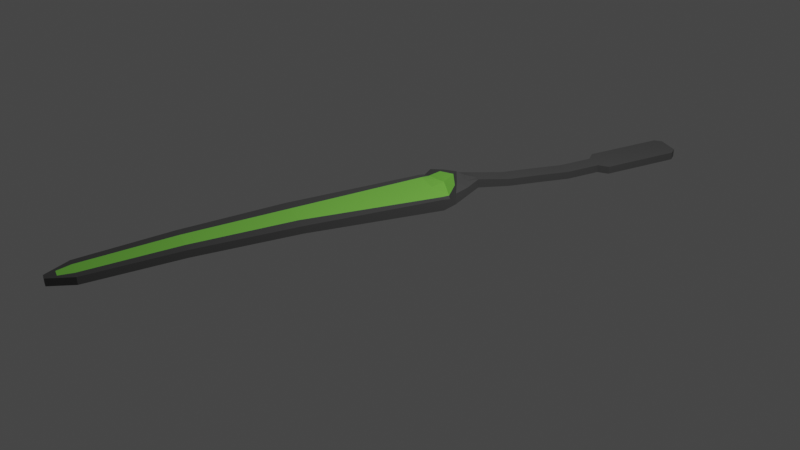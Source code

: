 # Source: brush.blend  (saved by Blender 2.90.8; exported with 4.5.12 LTS)
import bpy
from mathutils import Matrix  # noqa: F401  (used for matrix-valued properties, if any)

bpy.ops.wm.read_factory_settings(use_empty=True)
scene = bpy.context.scene
scene.name = 'Scene'

# ---- collections
col_collection = bpy.data.collections.new('Collection'); scene.collection.children.link(col_collection)

# ---- materials (node trees are filled in below, after node groups)
mat_base = bpy.data.materials.new('base')
mat_base.alpha_threshold = 0.0
mat_base.use_transparent_shadow = False
mat_base.line_color = (0.0, 0.0, 0.0, 1.0)
mat_green = bpy.data.materials.new('green')
mat_green.use_transparent_shadow = False

# ---- material node trees
mat_base.use_nodes = True; mat_base.node_tree.nodes.clear()
_N = mat_base.node_tree.nodes; _L = mat_base.node_tree.links
n0 = _N.new('ShaderNodeOutputMaterial'); n0.name = 'Material Output'; n0.location = (300, 300)
n1 = _N.new('ShaderNodeBsdfPrincipled'); n1.name = 'Principled BSDF'; n1.location = (10, 300)
n1.distribution = 'GGX'
n1.subsurface_method = 'BURLEY'
n1.inputs[0].default_value = (0.08353, 0.08353, 0.08353, 1.0)
n1.inputs[2].default_value = 0.4
n1.inputs[3].default_value = 1.45
n1.inputs[27].default_value = (0.0, 0.0, 0.0, 1.0)
n1.inputs[28].default_value = 1.0
_L.new(n1.outputs[0], n0.inputs[0])
n0.is_active_output = True
mat_green.use_nodes = True; mat_green.node_tree.nodes.clear()
_N = mat_green.node_tree.nodes; _L = mat_green.node_tree.links
n0 = _N.new('ShaderNodeBsdfPrincipled'); n0.name = 'Principled BSDF'; n0.location = (10, 300)
n0.distribution = 'GGX'
n0.subsurface_method = 'BURLEY'
n0.inputs[0].default_value = (0.2702, 0.8, 0.09796, 1.0)
n0.inputs[3].default_value = 1.45
n0.inputs[27].default_value = (0.0, 0.0, 0.0, 1.0)
n0.inputs[28].default_value = 1.0
n1 = _N.new('ShaderNodeOutputMaterial'); n1.name = 'Material Output'; n1.location = (300, 300)
_L.new(n0.outputs[0], n1.inputs[0])
n1.is_active_output = True

# ---- world
world_world = bpy.data.worlds.new('World'); scene.world = world_world
world_world.use_nodes = True; world_world.node_tree.nodes.clear()
_N = world_world.node_tree.nodes; _L = world_world.node_tree.links
n0 = _N.new('ShaderNodeOutputWorld'); n0.name = 'World Output'; n0.location = (300, 300)
n1 = _N.new('ShaderNodeBackground'); n1.name = 'Background'; n1.location = (10, 300)
n1.inputs[0].default_value = (0.05088, 0.05088, 0.05088, 1.0)
_L.new(n1.outputs[0], n0.inputs[0])
n0.is_active_output = True
world_world.color = (0.05088, 0.05088, 0.05088)
world_world.use_sun_shadow = False
world_world.sun_shadow_jitter_overblur = 0.0

# ---- cameras
cam_camera = bpy.data.cameras.new('Camera')
cam_camera.clip_end = 100.0
cam_camera.ortho_scale = 7.314

# ---- lights
light_light = bpy.data.lights.new('Light', 'POINT')
light_light.transmission_factor = 0.0
light_light.energy = 1000.0
light_light.shadow_soft_size = 0.1
light_light.shadow_maximum_resolution = 0.006
light_light.use_absolute_resolution = True

# ---- meshes
me_plane = bpy.data.meshes.new('Plane')
me_plane.from_pydata([(6.011, 3.65, 0.1557), (6.011, 3.65, 0.1557), (0.5389, -2.189, -0.1472), (-0.6891, -2.189, -0.1472), (0.5389, -3.315, -0.1472), (-0.6891, -3.315, -0.1472), (0.3337, -3.407, -0.1472), (-0.4839, -3.407, -0.1472), (0.2344, -2.069, -0.1472), (-0.3847, -2.069, -0.1472), (0.2344, -0.07347, 0.04305), (-0.3847, -0.07346, 0.04305), (0.9884, 0.4226, 0.03184), (-1.139, 0.4226, 0.03184), (0.9884, 0.5983, -0.02249), (-1.139, 0.5983, -0.02249), (0.8336, 2.613, 0.07709), (-0.9839, 2.613, 0.07709), (0.6506, 4.119, 0.06198), (-0.8009, 4.119, 0.06198), (0.4954, 5.491, -0.003084), (-0.6457, 5.491, -0.003084), (0.04332, 5.852, -0.02612), (-0.1936, 5.852, -0.02612), (-0.3847, -0.5724, -0.04247), (-0.3847, -1.071, -0.09297), (-0.3847, -1.57, -0.1472), (0.2344, -1.57, -0.1472), (0.2344, -1.071, -0.09297), (0.2344, -0.5724, -0.04247), (0.5389, -3.315, -0.03346), (0.5389, -2.189, -0.03346), (-0.6891, -2.189, -0.03346), (-0.6891, -3.315, -0.03346), (-0.4839, -3.407, -0.03346), (0.3337, -3.407, -0.03346), (0.2344, -2.069, -0.03346), (-0.3847, -2.069, -0.03346), (0.2344, -0.07347, 0.1746), (-0.3847, -0.07346, 0.1746), (-0.3847, -1.57, -0.03346), (0.2344, -0.5724, 0.06777), (0.9884, 0.4226, 0.1999), (-1.139, 0.4226, 0.1999), (0.9884, 0.5983, 0.1471), (-1.139, 0.5983, 0.1471), (0.8336, 2.613, 0.1908), (-0.9839, 2.613, 0.1908), (0.6506, 4.119, 0.1757), (-0.8009, 4.119, 0.1757), (0.4954, 5.491, 0.1106), (-0.6457, 5.491, 0.1106), (0.04332, 5.852, 0.08757), (-0.1936, 5.852, 0.08757), (-0.3847, -0.5724, 0.06777), (-0.3847, -1.071, 0.02073), (0.2344, -1.57, -0.03346), (0.2344, -1.071, 0.02073), (0.2319, -2.189, -0.1472), (-0.07514, -2.189, -0.1472), (-0.3821, -2.189, -0.1472), (-0.3821, -3.315, -0.1472), (-0.07514, -3.315, -0.1472), (0.2319, -3.315, -0.1472), (-0.2795, -3.407, -0.1472), (-0.07514, -3.407, -0.1472), (0.1293, -3.407, -0.1472), (0.07963, -2.069, -0.1472), (-0.07514, -2.069, -0.1472), (-0.2299, -2.069, -0.1472), (0.07963, -0.07347, 0.04305), (-0.07514, -0.07347, 0.04305), (-0.2299, -0.07347, 0.04305), (0.4566, 0.3125, 0.06208), (-0.07514, 0.2152, 0.07771), (-0.6069, 0.3125, 0.06208), (0.4566, 0.5983, -0.02249), (-0.07514, 0.5983, -0.02249), (-0.6069, 0.5983, -0.02249), (0.3792, 2.613, 0.07709), (-0.07514, 2.613, 0.07709), (-0.5295, 2.613, 0.07709), (0.2877, 4.119, 0.06198), (-0.07513, 4.119, 0.06198), (-0.438, 4.119, 0.06198), (0.2101, 5.491, -0.003084), (-0.07513, 5.491, -0.003084), (-0.3604, 5.491, -0.003084), (-0.01591, 5.852, -0.02612), (-0.07513, 5.852, -0.02612), (-0.1344, 5.852, -0.02612), (0.07963, -1.57, -0.1472), (-0.07514, -1.57, -0.1472), (-0.2299, -1.57, -0.1472), (0.07963, -1.071, -0.09297), (-0.07514, -1.071, -0.09297), (-0.2299, -1.071, -0.09297), (0.07963, -0.5724, -0.04247), (-0.07514, -0.5724, -0.04247), (-0.2299, -0.5724, -0.04247), (0.2319, -2.189, -0.03346), (-0.07514, -2.189, -0.03346), (-0.3821, -2.189, -0.03346), (-0.3821, -3.315, -0.03346), (-0.07514, -3.315, -0.03346), (0.2319, -3.315, -0.03346), (-0.2795, -3.407, -0.03346), (-0.07514, -3.407, -0.03346), (0.1293, -3.407, -0.03346), (0.07963, -2.069, -0.03346), (-0.07514, -2.069, -0.03346), (-0.2299, -2.069, -0.03346), (0.07963, -0.07347, 0.1746), (-0.07514, -0.07347, 0.1746), (-0.2299, -0.07347, 0.1746), (0.4566, 0.3117, 0.2626), (-0.07514, 0.216, 0.3078), (-0.6069, 0.3117, 0.2626), (0.7757, 0.5983, 0.1471), (-0.07514, 0.5983, 0.1471), (-0.926, 0.5983, 0.1471), (0.3792, 2.613, 0.1908), (-0.07514, 2.613, 0.1908), (-0.5295, 2.613, 0.1908), (0.2877, 4.119, 0.1757), (-0.07513, 4.119, 0.1757), (-0.438, 4.119, 0.1757), (0.2101, 5.491, 0.1106), (-0.07513, 5.491, 0.1106), (-0.3604, 5.491, 0.1106), (-0.01591, 5.852, 0.08757), (-0.07513, 5.852, 0.08757), (-0.1344, 5.852, 0.08757), (0.07963, -1.57, -0.03346), (-0.07514, -1.57, -0.03346), (-0.2299, -1.57, -0.03346), (0.07963, -1.071, 0.02073), (-0.07514, -1.071, 0.02073), (-0.2299, -1.071, 0.02073), (0.07963, -0.5724, 0.06777), (-0.07514, -0.5724, 0.06777), (-0.2299, -0.5724, 0.06777), (0.5389, -3.18, -0.1472), (0.5389, -2.292, -0.1472), (-0.6891, -2.292, -0.1472), (-0.6891, -3.18, -0.1472), (0.5389, -3.18, -0.03346), (0.5389, -2.292, -0.03346), (-0.6891, -2.292, -0.03346), (-0.6891, -3.18, -0.03346), (0.2319, -2.292, -0.03346), (0.2319, -3.18, -0.03346), (-0.07514, -2.292, -0.03346), (-0.07514, -3.18, -0.03346), (-0.3821, -2.292, -0.03346), (-0.3821, -3.18, -0.03346), (0.2319, -3.18, -0.1472), (0.2319, -2.292, -0.1472), (-0.07514, -3.18, -0.1472), (-0.07514, -2.292, -0.1472), (-0.3821, -3.18, -0.1472), (-0.3821, -2.292, -0.1472), (-1.139, 0.5104, 0.004675), (0.9884, 0.5104, 0.004675), (-1.139, 0.5104, 0.1323), (0.9884, 0.5104, 0.1323), (-0.926, 0.4883, 0.1449), (-0.07514, 0.4071, 0.1863), (0.7757, 0.4883, 0.1449), (-0.6069, 0.4554, 0.01979), (-0.07514, 0.4067, 0.02761), (0.4566, 0.4554, 0.01979), (-0.7617, 0.1746, 0.03744), (0.6114, 0.1746, 0.03744), (-0.7617, 0.1746, 0.1648), (0.6114, 0.1746, 0.1648), (-0.4184, 0.1191, 0.1961), (-0.07514, 0.07127, 0.2187), (0.2681, 0.1191, 0.1961), (-0.4184, 0.1195, 0.05256), (-0.07514, 0.07085, 0.06038), (0.2681, 0.1195, 0.05256), (-1.139, 0.445, 0.02492), (-1.139, 0.445, 0.1827), (-0.6069, 0.3489, 0.05131), (-0.07514, 0.2639, 0.06495), (0.4566, 0.3489, 0.05131), (0.9884, 0.445, 0.02492), (0.9884, 0.445, 0.1827), (-0.6882, 0.3567, 0.2326), (-0.07514, 0.2647, 0.2769), (0.5379, 0.3567, 0.2326), (-0.3856, 5.699, -0.01634), (0.2353, 5.699, -0.01634), (-0.3856, 5.699, 0.09736), (0.2353, 5.699, 0.09736), (-0.2304, 5.699, 0.09736), (-0.07513, 5.699, 0.09736), (0.0801, 5.699, 0.09736), (-0.2304, 5.699, -0.01634), (-0.07513, 5.699, -0.01634), (0.0801, 5.699, -0.01634)], [(1, 0)], [(160, 61, 5, 145), (58, 67, 8, 2), (97, 70, 10, 29), (181, 73, 12, 173), (171, 76, 14, 163), (76, 79, 16, 14), (79, 82, 18, 16), (82, 85, 20, 18), (201, 88, 22, 193), (67, 91, 27, 8), (91, 94, 28, 27), (94, 97, 29, 28), (155, 149, 33, 103), (103, 33, 34, 106), (100, 31, 36, 109), (139, 41, 38, 112), (178, 175, 42, 115), (168, 165, 44, 118), (118, 44, 46, 121), (121, 46, 48, 124), (124, 48, 50, 127), (198, 195, 52, 130), (109, 36, 56, 133), (133, 56, 57, 136), (136, 57, 41, 139), (24, 54, 39, 11), (14, 44, 165, 163), (25, 55, 54, 24), (7, 34, 33, 5), (26, 40, 55, 25), (15, 45, 47, 17), (27, 56, 36, 8), (16, 46, 44, 14), (3, 32, 37, 9), (28, 57, 56, 27), (8, 36, 31, 2), (29, 41, 57, 28), (17, 47, 49, 19), (18, 48, 46, 16), (9, 37, 40, 26), (10, 38, 41, 29), (19, 49, 51, 21), (20, 50, 48, 18), (11, 39, 174, 172), (23, 53, 132, 90), (12, 42, 175, 173), (5, 33, 149, 145), (21, 51, 194, 192), (22, 52, 195, 193), (13, 43, 183, 182), (6, 35, 108, 66), (64, 106, 34, 7), (65, 107, 106, 64), (66, 108, 107, 65), (88, 130, 52, 22), (89, 131, 130, 88), (55, 138, 141, 54), (138, 137, 140, 141), (137, 136, 139, 140), (40, 135, 138, 55), (135, 134, 137, 138), (134, 133, 136, 137), (37, 111, 135, 40), (111, 110, 134, 135), (110, 109, 133, 134), (194, 196, 132, 53), (196, 197, 131, 132), (197, 198, 130, 131), (49, 126, 129, 51), (126, 125, 128, 129), (125, 124, 127, 128), (47, 123, 126, 49), (123, 122, 125, 126), (122, 121, 124, 125), (45, 120, 123, 47), (120, 119, 122, 123), (119, 118, 121, 122), (164, 166, 120, 45), (166, 167, 119, 120), (167, 168, 118, 119), (174, 176, 117, 43), (176, 177, 116, 117), (177, 178, 115, 116), (54, 141, 114, 39), (141, 140, 113, 114), (140, 139, 112, 113), (32, 102, 111, 37), (102, 101, 110, 111), (101, 100, 109, 110), (30, 105, 108, 35), (105, 104, 107, 108), (104, 103, 106, 107), (146, 151, 105, 30), (151, 153, 104, 105), (153, 155, 103, 104), (25, 24, 99, 96), (96, 99, 98, 95), (95, 98, 97, 94), (26, 25, 96, 93), (93, 96, 95, 92), (92, 95, 94, 91), (9, 26, 93, 69), (69, 93, 92, 68), (68, 92, 91, 67), (192, 23, 90, 199), (199, 90, 89, 200), (200, 89, 88, 201), (19, 21, 87, 84), (84, 87, 86, 83), (83, 86, 85, 82), (17, 19, 84, 81), (81, 84, 83, 80), (80, 83, 82, 79), (15, 17, 81, 78), (78, 81, 80, 77), (77, 80, 79, 76), (162, 15, 78, 169), (169, 78, 77, 170), (170, 77, 76, 171), (172, 13, 75, 179), (179, 75, 74, 180), (180, 74, 73, 181), (24, 11, 72, 99), (99, 72, 71, 98), (98, 71, 70, 97), (3, 9, 69, 60), (60, 69, 68, 59), (59, 68, 67, 58), (142, 4, 63, 156), (156, 63, 62, 158), (158, 62, 61, 160), (35, 6, 4, 30), (61, 64, 7, 5), (62, 65, 64, 61), (63, 66, 65, 62), (4, 6, 66, 63), (142, 146, 30, 4), (2, 31, 147, 143), (59, 159, 161, 60), (159, 158, 160, 161), (58, 157, 159, 59), (157, 156, 158, 159), (2, 143, 157, 58), (143, 142, 156, 157), (101, 102, 154, 152), (152, 154, 155, 153), (100, 101, 152, 150), (150, 152, 153, 151), (31, 100, 150, 147), (147, 150, 151, 146), (143, 147, 146, 142), (144, 148, 32, 3), (102, 32, 148, 154), (154, 148, 149, 155), (60, 161, 144, 3), (161, 160, 145, 144), (185, 170, 171, 186), (184, 169, 170, 185), (182, 162, 169, 184), (190, 191, 168, 167), (189, 190, 167, 166), (183, 189, 166, 164), (145, 149, 148, 144), (162, 164, 45, 15), (191, 188, 165, 168), (186, 171, 163, 187), (71, 180, 181, 70), (72, 179, 180, 71), (11, 172, 179, 72), (113, 112, 178, 177), (114, 113, 177, 176), (39, 114, 176, 174), (163, 165, 188, 187), (173, 175, 38, 10), (112, 38, 175, 178), (70, 181, 173, 10), (73, 186, 187, 12), (115, 42, 188, 191), (172, 174, 43, 13), (43, 117, 189, 183), (117, 116, 190, 189), (116, 115, 191, 190), (13, 182, 184, 75), (75, 184, 185, 74), (74, 185, 186, 73), (187, 188, 42, 12), (86, 200, 201, 85), (87, 199, 200, 86), (21, 192, 199, 87), (128, 127, 198, 197), (129, 128, 197, 196), (51, 129, 196, 194), (182, 183, 164, 162), (193, 195, 50, 20), (127, 50, 195, 198), (85, 201, 193, 20), (90, 132, 131, 89), (192, 194, 53, 23)])
me_plane.polygons.foreach_set('material_index', [0, 0, 0, 0, 0, 0, 0, 0, 0, 0, 0, 0, 0, 0, 0, 0, 0, 0, 0, 0, 0, 0, 0, 0, 0, 0, 0, 0, 0, 0, 0, 0, 0, 0, 0, 0, 0, 0, 0, 0, 0, 0, 0, 0, 0, 0, 0, 0, 0, 0, 0, 0, 0, 0, 0, 0, 0, 0, 0, 0, 0, 0, 0, 0, 0, 0, 0, 0, 0, 1, 1, 0, 1, 1, 0, 1, 1, 0, 1, 1, 0, 0, 0, 0, 0, 0, 0, 0, 0, 0, 0, 0, 0, 0, 0, 0, 0, 0, 0, 0, 0, 0, 0, 0, 0, 0, 0, 0, 1, 1, 0, 1, 1, 0, 1, 1, 0, 1, 1, 0, 1, 1, 0, 1, 1, 0, 0, 0, 0, 0, 0, 0, 0, 0, 0, 0, 0, 0, 0, 0, 0, 0, 0, 0, 0, 0, 0, 0, 0, 0, 0, 0, 0, 0, 0, 0, 1, 1, 0, 1, 1, 0, 0, 0, 0, 0, 1, 1, 0, 0, 0, 0, 0, 0, 0, 0, 0, 0, 0, 0, 0, 0, 0, 1, 1, 0, 1, 1, 0, 1, 1, 0, 0, 0, 0, 0, 0, 0])
_uv = me_plane.uv_layers.new(name='UVMap')
_uv.uv.foreach_set('vector', [0.75, 0.8795, 0.75, 1.0, 1.0, 1.0, 1.0, 0.8795, 0.25, 0.0, 0.25, 0.0, 0.0, 0.0, 0.0, 0.0, 0.25, 0.0, 0.25, 0.0, 0.0, 0.0, 0.0, 0.0, 0.25, 0.0, 0.25, 0.0, 0.0, 0.0, 0.0, 0.0, 0.25, 0.0, 0.25, 0.0, 0.0, 0.0, 0.0, 0.0, 0.25, 0.0, 0.25, 0.0, 0.0, 0.0, 0.0, 0.0, 0.25, 0.0, 0.25, 0.0, 0.0, 0.0, 0.0, 0.0, 0.25, 0.0, 0.25, 0.0, 0.0, 0.0, 0.0, 0.0, 0.25, 0.0, 0.25, 0.0, 0.0, 0.0, 0.0, 0.0, 0.25, 0.0, 0.25, 0.0, 0.0, 0.0, 0.0, 0.0, 0.25, 0.0, 0.25, 0.0, 0.0, 0.0, 0.0, 0.0, 0.25, 0.0, 0.25, 0.0, 0.0, 0.0, 0.0, 0.0, 0.75, 0.8795, 1.0, 0.8795, 1.0, 1.0, 0.75, 1.0, 0.75, 1.0, 1.0, 1.0, 1.0, 1.0, 0.75, 1.0, 0.25, 0.0, 0.0, 0.0, 0.0, 0.0, 0.25, 0.0, 0.25, 0.0, 0.0, 0.0, 0.0, 0.0, 0.25, 0.0, 0.25, 0.0, 0.0, 0.0, 0.0, 0.0, 0.25, 0.0, 0.1, 0.0, 0.0, 0.0, 0.0, 0.0, 0.1, 0.0, 0.1, 0.0, 0.0, 0.0, 0.0, 0.0, 0.25, 0.0, 0.25, 0.0, 0.0, 0.0, 0.0, 0.0, 0.25, 0.0, 0.25, 0.0, 0.0, 0.0, 0.0, 0.0, 0.25, 0.0, 0.25, 0.0, 4.014e-07, 0.0, 0.0, 0.0, 0.25, 0.0, 0.25, 0.0, 0.0, 0.0, 0.0, 0.0, 0.25, 0.0, 0.25, 0.0, 0.0, 0.0, 0.0, 0.0, 0.25, 0.0, 0.25, 0.0, 0.0, 0.0, 0.0, 0.0, 0.25, 0.0, 1.0, 0.0, 1.0, 0.0, 1.0, 0.0, 1.0, 0.0, 0.0, 0.0, 0.0, 0.0, 0.0, 0.0, 0.0, 0.0, 1.0, 0.0, 1.0, 0.0, 1.0, 0.0, 1.0, 0.0, 1.0, 1.0, 1.0, 1.0, 1.0, 1.0, 1.0, 1.0, 1.0, 0.0, 1.0, 0.0, 1.0, 0.0, 1.0, 0.0, 1.0, 0.0, 1.0, 0.0, 1.0, 0.0, 1.0, 0.0, 0.0, 0.0, 0.0, 0.0, 0.0, 0.0, 0.0, 0.0, 0.0, 0.0, 0.0, 0.0, 0.0, 0.0, 0.0, 0.0, 1.0, 0.0, 1.0, 0.0, 1.0, 0.0, 1.0, 0.0, 0.0, 0.0, 0.0, 0.0, 0.0, 0.0, 0.0, 0.0, 0.0, 0.0, 0.0, 0.0, 0.0, 0.0, 0.0, 0.0, 0.0, 0.0, 0.0, 0.0, 0.0, 0.0, 0.0, 0.0, 1.0, 0.0, 1.0, 0.0, 1.0, 0.0, 1.0, 0.0, 0.0, 0.0, 0.0, 0.0, 0.0, 0.0, 0.0, 0.0, 1.0, 0.0, 1.0, 0.0, 1.0, 0.0, 1.0, 0.0, 0.0, 0.0, 0.0, 0.0, 0.0, 0.0, 0.0, 0.0, 1.0, 0.0, 1.0, 0.0, 1.0, 0.0, 1.0, 0.0, 0.0, 0.0, 0.0, 0.0, 0.0, 0.0, 0.0, 0.0, 1.0, 0.0, 1.0, 0.0, 1.0, 0.0, 1.0, 0.0, 1.0, 0.0, 1.0, 0.0, 0.75, 0.0, 0.75, 0.0, 0.0, 0.0, 0.0, 0.0, 0.0, 0.0, 0.0, 0.0, 1.0, 1.0, 1.0, 1.0, 1.0, 0.8795, 1.0, 0.8795, 1.0, 0.0, 1.0, 0.0, 1.0, 0.0, 1.0, 0.0, 0.0, 0.0, 0.0, 0.0, 4.014e-07, 0.0, 0.0, 0.0, 1.0, 0.0, 1.0, 0.0, 1.0, 0.0, 1.0, 0.0, 0.0, 1.0, 0.0, 1.0, 0.25, 1.0, 0.25, 1.0, 0.75, 1.0, 0.75, 1.0, 1.0, 1.0, 1.0, 1.0, 0.5, 1.0, 0.5, 1.0, 0.75, 1.0, 0.75, 1.0, 0.25, 1.0, 0.25, 1.0, 0.5, 1.0, 0.5, 1.0, 0.25, 0.0, 0.25, 0.0, 0.0, 0.0, 0.0, 0.0, 0.5, 0.0, 0.5, 0.0, 0.25, 0.0, 0.25, 0.0, 1.0, 0.0, 0.75, 0.0, 0.75, 0.0, 1.0, 0.0, 0.75, 0.0, 0.5, 0.0, 0.5, 0.0, 0.75, 0.0, 0.5, 0.0, 0.25, 0.0, 0.25, 0.0, 0.5, 0.0, 1.0, 0.0, 0.75, 0.0, 0.75, 0.0, 1.0, 0.0, 0.75, 0.0, 0.5, 0.0, 0.5, 0.0, 0.75, 0.0, 0.5, 0.0, 0.25, 0.0, 0.25, 0.0, 0.5, 0.0, 1.0, 0.0, 0.75, 0.0, 0.75, 0.0, 1.0, 0.0, 0.75, 0.0, 0.5, 0.0, 0.5, 0.0, 0.75, 0.0, 0.5, 0.0, 0.25, 0.0, 0.25, 0.0, 0.5, 0.0, 1.0, 0.0, 0.75, 0.0, 0.75, 0.0, 1.0, 0.0, 0.75, 0.0, 0.5, 0.0, 0.5, 0.0, 0.75, 0.0, 0.5, 0.0, 0.25, 0.0, 0.25, 0.0, 0.5, 0.0, 1.0, 0.0, 0.75, 0.0, 0.75, 0.0, 1.0, 0.0, 0.75, 0.0, 0.5, 0.0, 0.5, 0.0, 0.75, 0.0, 0.5, 0.0, 0.25, 0.0, 0.25, 0.0, 0.5, 0.0, 1.0, 0.0, 0.75, 0.0, 0.75, 0.0, 1.0, 0.0, 0.75, 0.0, 0.5, 0.0, 0.5, 0.0, 0.75, 0.0, 0.5, 0.0, 0.25, 0.0, 0.25, 0.0, 0.5, 0.0, 1.0, 0.0, 0.9, 0.0, 0.75, 0.0, 1.0, 0.0, 0.9, 0.0, 0.5, 0.0, 0.5, 0.0, 0.75, 0.0, 0.5, 0.0, 0.1, 0.0, 0.25, 0.0, 0.5, 0.0, 1.0, 0.0, 0.9, 0.0, 0.9, 0.0, 1.0, 0.0, 0.9, 0.0, 0.5, 0.0, 0.5, 0.0, 0.9, 0.0, 0.5, 0.0, 0.1, 0.0, 0.1, 0.0, 0.5, 0.0, 1.0, 0.0, 0.75, 0.0, 0.75, 0.0, 1.0, 0.0, 0.75, 0.0, 0.5, 0.0, 0.5, 0.0, 0.75, 0.0, 0.5, 0.0, 0.25, 0.0, 0.25, 0.0, 0.5, 0.0, 1.0, 0.0, 0.75, 0.0, 0.75, 0.0, 1.0, 0.0, 0.75, 0.0, 0.5, 0.0, 0.5, 0.0, 0.75, 0.0, 0.5, 0.0, 0.25, 0.0, 0.25, 0.0, 0.5, 0.0, 1.0, 0.0, 0.75, 0.0, 0.75, 0.0, 1.0, 0.0, 0.75, 0.0, 0.5, 0.0, 0.5, 0.0, 0.75, 0.0, 0.5, 0.0, 0.25, 0.0, 0.25, 0.0, 0.5, 0.0, 0.0, 1.0, 0.25, 1.0, 0.25, 1.0, 0.0, 1.0, 0.25, 1.0, 0.5, 1.0, 0.5, 1.0, 0.25, 1.0, 0.5, 1.0, 0.75, 1.0, 0.75, 1.0, 0.5, 1.0, 0.0, 0.8795, 0.25, 0.8795, 0.25, 1.0, 0.0, 1.0, 0.25, 0.8795, 0.5, 0.8795, 0.5, 1.0, 0.25, 1.0, 0.5, 0.8795, 0.75, 0.8795, 0.75, 1.0, 0.5, 1.0, 1.0, 0.0, 1.0, 0.0, 0.75, 0.0, 0.75, 0.0, 0.75, 0.0, 0.75, 0.0, 0.5, 0.0, 0.5, 0.0, 0.5, 0.0, 0.5, 0.0, 0.25, 0.0, 0.25, 0.0, 1.0, 0.0, 1.0, 0.0, 0.75, 0.0, 0.75, 0.0, 0.75, 0.0, 0.75, 0.0, 0.5, 0.0, 0.5, 0.0, 0.5, 0.0, 0.5, 0.0, 0.25, 0.0, 0.25, 0.0, 1.0, 0.0, 1.0, 0.0, 0.75, 0.0, 0.75, 0.0, 0.75, 0.0, 0.75, 0.0, 0.5, 0.0, 0.5, 0.0, 0.5, 0.0, 0.5, 0.0, 0.25, 0.0, 0.25, 0.0, 1.0, 0.0, 1.0, 0.0, 0.75, 0.0, 0.75, 0.0, 0.75, 0.0, 0.75, 0.0, 0.5, 0.0, 0.5, 0.0, 0.5, 0.0, 0.5, 0.0, 0.25, 0.0, 0.25, 0.0, 1.0, 0.0, 1.0, 0.0, 0.75, 0.0, 0.75, 0.0, 0.75, 0.0, 0.75, 0.0, 0.5, 0.0, 0.5, 0.0, 0.5, 0.0, 0.5, 0.0, 0.25, 0.0, 0.25, 0.0, 1.0, 0.0, 1.0, 0.0, 0.75, 0.0, 0.75, 0.0, 0.75, 0.0, 0.75, 0.0, 0.5, 0.0, 0.5, 0.0, 0.5, 0.0, 0.5, 0.0, 0.25, 0.0, 0.25, 0.0, 1.0, 0.0, 1.0, 0.0, 0.75, 0.0, 0.75, 0.0, 0.75, 0.0, 0.75, 0.0, 0.5, 0.0, 0.5, 0.0, 0.5, 0.0, 0.5, 0.0, 0.25, 0.0, 0.25, 0.0, 1.0, 0.0, 1.0, 0.0, 0.75, 0.0, 0.75, 0.0, 0.75, 0.0, 0.75, 0.0, 0.5, 0.0, 0.5, 0.0, 0.5, 0.0, 0.5, 0.0, 0.25, 0.0, 0.25, 0.0, 1.0, 0.0, 1.0, 0.0, 0.75, 0.0, 0.75, 0.0, 0.75, 0.0, 0.75, 0.0, 0.5, 0.0, 0.5, 0.0, 0.5, 0.0, 0.5, 0.0, 0.25, 0.0, 0.25, 0.0, 1.0, 0.0, 1.0, 0.0, 0.75, 0.0, 0.75, 0.0, 0.75, 0.0, 0.75, 0.0, 0.5, 0.0, 0.5, 0.0, 0.5, 0.0, 0.5, 0.0, 0.25, 0.0, 0.25, 0.0, 1.0, 0.0, 1.0, 0.0, 0.75, 0.0, 0.75, 0.0, 0.75, 0.0, 0.75, 0.0, 0.5, 0.0, 0.5, 0.0, 0.5, 0.0, 0.5, 0.0, 0.25, 0.0, 0.25, 0.0, 0.0, 0.8795, 0.0, 1.0, 0.25, 1.0, 0.25, 0.8795, 0.25, 0.8795, 0.25, 1.0, 0.5, 1.0, 0.5, 0.8795, 0.5, 0.8795, 0.5, 1.0, 0.75, 1.0, 0.75, 0.8795, 0.0, 1.0, 0.0, 1.0, 0.0, 0.0, 0.0, 1.0, 0.75, 1.0, 0.75, 1.0, 1.0, 1.0, 1.0, 1.0, 0.5, 1.0, 0.5, 1.0, 0.75, 1.0, 0.75, 1.0, 0.25, 1.0, 0.25, 1.0, 0.5, 1.0, 0.5, 1.0, 0.0, 0.0, 0.0, 1.0, 0.25, 1.0, 0.25, 1.0, 0.0, 0.0, 0.0, 0.8795, 0.0, 1.0, 0.0, 0.0, 0.0, 0.0, 0.0, 0.0, 0.0, 0.09147, 0.0, 0.0, 0.5, 0.0, 0.5, 0.09147, 0.75, 0.09147, 0.75, 0.0, 0.5, 0.09147, 0.5, 0.8795, 0.75, 0.8795, 0.75, 0.09147, 0.25, 0.0, 0.25, 0.09147, 0.5, 0.09147, 0.5, 0.0, 0.25, 0.09147, 0.25, 0.8795, 0.5, 0.8795, 0.5, 0.09147, 0.0, 0.0, 0.0, 0.09147, 0.25, 0.09147, 0.25, 0.0, 0.0, 0.09147, 0.0, 0.8795, 0.25, 0.8795, 0.25, 0.09147, 0.5, 0.0, 0.75, 0.0, 0.75, 0.09147, 0.5, 0.09147, 0.5, 0.09147, 0.75, 0.09147, 0.75, 0.8795, 0.5, 0.8795, 0.25, 0.0, 0.5, 0.0, 0.5, 0.09147, 0.25, 0.09147, 0.25, 0.09147, 0.5, 0.09147, 0.5, 0.8795, 0.25, 0.8795, 0.0, 0.0, 0.25, 0.0, 0.25, 0.09147, 0.0, 0.09147, 0.0, 0.09147, 0.25, 0.09147, 0.25, 0.8795, 0.0, 0.8795, 0.0, 0.0, 0.0, 0.09147, 0.0, 0.8795, 0.0, 0.0, 1.0, 0.09147, 1.0, 0.09147, 1.0, 0.0, 1.0, 0.0, 0.75, 0.0, 1.0, 0.0, 1.0, 0.09147, 0.75, 0.09147, 0.75, 0.09147, 1.0, 0.09147, 1.0, 0.8795, 0.75, 0.8795, 0.75, 0.0, 0.75, 0.09147, 1.0, 0.09147, 1.0, 0.0, 0.75, 0.09147, 0.75, 0.8795, 1.0, 0.8795, 1.0, 0.09147, 0.5, 0.0, 0.5, 0.0, 0.25, 0.0, 0.25, 0.0, 0.75, 0.0, 0.75, 0.0, 0.5, 0.0, 0.5, 0.0, 1.0, 0.0, 1.0, 0.0, 0.75, 0.0, 0.75, 0.0, 0.5, 0.0, 0.2118, 0.0, 0.1, 0.0, 0.5, 0.0, 0.7882, 0.0, 0.5, 0.0, 0.5, 0.0, 0.9, 0.0, 1.0, 0.0, 0.7882, 0.0, 0.9, 0.0, 1.0, 0.0, 1.0, 0.8795, 1.0, 0.8795, 1.0, 0.09147, 1.0, 0.09147, 1.0, 0.0, 1.0, 0.0, 1.0, 0.0, 1.0, 0.0, 0.2118, 0.0, 0.0, 0.0, 0.0, 0.0, 0.1, 0.0, 0.25, 0.0, 0.25, 0.0, 0.0, 0.0, 0.0, 0.0, 0.5, 0.0, 0.5, 0.0, 0.25, 0.0, 0.25, 0.0, 0.75, 0.0, 0.75, 0.0, 0.5, 0.0, 0.5, 0.0, 1.0, 0.0, 1.0, 0.0, 0.75, 0.0, 0.75, 0.0, 0.5, 0.0, 0.25, 0.0, 0.25, 0.0, 0.5, 0.0, 0.75, 0.0, 0.5, 0.0, 0.5, 0.0, 0.75, 0.0, 1.0, 0.0, 0.75, 0.0, 0.75, 0.0, 1.0, 0.0, 0.0, 0.0, 0.0, 0.0, 0.0, 0.0, 0.0, 0.0, 0.0, 0.0, 0.0, 0.0, 0.0, 0.0, 0.0, 0.0, 0.25, 0.0, 0.0, 0.0, 0.0, 0.0, 0.25, 0.0, 0.25, 0.0, 0.25, 0.0, 0.0, 0.0, 0.0, 0.0, 0.25, 0.0, 0.25, 0.0, 0.0, 0.0, 0.0, 0.0, 0.25, 0.0, 0.0, 0.0, 0.0, 0.0, 0.2118, 0.0, 1.0, 0.0, 1.0, 0.0, 1.0, 0.0, 1.0, 0.0, 1.0, 0.0, 0.75, 0.0, 0.7882, 0.0, 1.0, 0.0, 0.75, 0.0, 0.5, 0.0, 0.5, 0.0, 0.7882, 0.0, 0.5, 0.0, 0.25, 0.0, 0.2118, 0.0, 0.5, 0.0, 1.0, 0.0, 1.0, 0.0, 0.75, 0.0, 0.75, 0.0, 0.75, 0.0, 0.75, 0.0, 0.5, 0.0, 0.5, 0.0, 0.5, 0.0, 0.5, 0.0, 0.25, 0.0, 0.25, 0.0, 0.0, 0.0, 0.0, 0.0, 0.0, 0.0, 0.0, 0.0, 0.5, 0.0, 0.5, 0.0, 0.25, 0.0, 0.25, 0.0, 0.75, 0.0, 0.75, 0.0, 0.5, 0.0, 0.5, 0.0, 1.0, 0.0, 1.0, 0.0, 0.75, 0.0, 0.75, 0.0, 0.5, 0.0, 0.25, 0.0, 0.25, 0.0, 0.5, 0.0, 0.75, 0.0, 0.5, 0.0, 0.5, 0.0, 0.75, 0.0, 1.0, 0.0, 0.75, 0.0, 0.75, 0.0, 1.0, 0.0, 1.0, 0.0, 1.0, 0.0, 1.0, 0.0, 1.0, 0.0, 0.0, 0.0, 4.014e-07, 0.0, 0.0, 0.0, 0.0, 0.0, 0.25, 0.0, 0.0, 0.0, 4.014e-07, 0.0, 0.25, 0.0, 0.25, 0.0, 0.25, 0.0, 0.0, 0.0, 0.0, 0.0, 0.75, 0.0, 0.75, 0.0, 0.5, 0.0, 0.5, 0.0, 1.0, 0.0, 1.0, 0.0, 1.0, 0.0, 1.0, 0.0])
me_plane.materials.append(mat_base)
me_plane.materials.append(mat_green)
me_plane.use_remesh_fix_poles = True
me_plane.use_remesh_preserve_attributes = False
me_plane.use_mirror_vertex_groups = False
me_plane.update()
me_plane_001 = bpy.data.meshes.new('Plane.001')
me_plane_001.from_pydata([(-1.181, -0.765, 0.0), (1.181, -0.765, 0.0), (-1.181, 0.8066, 0.0), (1.181, 0.8066, 0.0), (-1.181, 0.5, -0.01019), (-1.181, 0.0, 0.004846), (-1.181, -0.5, -0.0115), (1.181, -0.5, -0.0115), (1.181, 0.0, 0.004846), (1.181, 0.5, -0.01019), (-0.5903, -1.0, 0.0), (0.0, -1.0, 0.0), (0.5903, -1.0, 0.0), (0.5903, 1.0, 0.0), (0.0, 1.0, 0.0), (-0.5903, 1.0, 0.0), (0.5903, -0.5, -0.02313), (0.0, -0.5, -0.0115), (-0.5903, -0.5, -0.0274), (0.5903, 0.0, 0.004846), (0.0, 0.0, 0.01105), (-0.5903, 0.0, 0.004846), (0.5903, 0.5, -0.02218), (0.0, 0.5, -0.01019), (-0.5903, 0.5, -0.01873)], [], [(22, 9, 3, 13), (12, 1, 7, 16), (16, 7, 8, 19), (19, 8, 9, 22), (5, 21, 24, 4), (21, 20, 23, 24), (20, 19, 22, 23), (6, 18, 21, 5), (18, 17, 20, 21), (17, 16, 19, 20), (0, 10, 18, 6), (10, 11, 17, 18), (11, 12, 16, 17), (4, 24, 15, 2), (24, 23, 14, 15), (23, 22, 13, 14)])
_uv = me_plane_001.uv_layers.new(name='UVMap')
_uv.uv.foreach_set('vector', [0.75, 0.75, 1.0, 0.75, 1.0, 1.0, 0.75, 1.0, 0.75, 0.0, 1.0, 0.0, 1.0, 0.25, 0.75, 0.25, 0.75, 0.25, 1.0, 0.25, 1.0, 0.5, 0.75, 0.5, 0.75, 0.5, 1.0, 0.5, 1.0, 0.75, 0.75, 0.75, 0.0, 0.5, 0.25, 0.5, 0.25, 0.75, 0.0, 0.75, 0.25, 0.5, 0.5, 0.5, 0.5, 0.75, 0.25, 0.75, 0.5, 0.5, 0.75, 0.5, 0.75, 0.75, 0.5, 0.75, 0.0, 0.25, 0.25, 0.25, 0.25, 0.5, 0.0, 0.5, 0.25, 0.25, 0.5, 0.25, 0.5, 0.5, 0.25, 0.5, 0.5, 0.25, 0.75, 0.25, 0.75, 0.5, 0.5, 0.5, 0.0, 0.0, 0.25, 0.0, 0.25, 0.25, 0.0, 0.25, 0.25, 0.0, 0.5, 0.0, 0.5, 0.25, 0.25, 0.25, 0.5, 0.0, 0.75, 0.0, 0.75, 0.25, 0.5, 0.25, 0.0, 0.75, 0.25, 0.75, 0.25, 1.0, 0.0, 1.0, 0.25, 0.75, 0.5, 0.75, 0.5, 1.0, 0.25, 1.0, 0.5, 0.75, 0.75, 0.75, 0.75, 1.0, 0.5, 1.0])
me_plane_001.use_remesh_fix_poles = True
me_plane_001.use_remesh_preserve_attributes = False
me_plane_001.use_mirror_vertex_groups = False
me_plane_001.update()

# ---- objects
ob_light = bpy.data.objects.new('Light', light_light)
ob_camera = bpy.data.objects.new('Camera', cam_camera)
ob_plane = bpy.data.objects.new('Plane', me_plane)
ob_plane_001 = bpy.data.objects.new('Plane.001', me_plane_001)

# ---- transforms, parenting, visibility, modifiers, constraints
ob_light.location = (4.076, 1.005, 5.904)
ob_light.rotation_euler = (0.6503, 0.05522, 1.866)
ob_light.lock_rotations_4d = False
ob_light.empty_display_type = 'ARROWS'
ob_light.color = (0.0, 0.0, 0.0, 0.0)
ob_light.lineart.crease_threshold = 0.0
ob_camera.location = (12.13, -6.639, 7.45)
ob_camera.rotation_euler = (1.042, -1.025e-05, 1.141)
ob_camera.lock_rotations_4d = False
ob_camera.empty_display_type = 'ARROWS'
ob_camera.color = (0.0, 0.0, 0.0, 0.0)
ob_camera.display_type = 'WIRE'
ob_camera.lineart.crease_threshold = 0.0
ob_plane.location = (-0.02739, 0.0, 0.0)
ob_plane.rotation_euler = (0.0, -0.0, 3.142)
ob_plane.scale = (0.3732, 1.0, 1.0)
ob_plane.lineart.crease_threshold = 0.0
ob_plane_001.location = (0.0, 2.759, -0.04484)
ob_plane_001.scale = (-0.1336, 0.603, 1.0)
ob_plane_001.lineart.crease_threshold = 0.0
_m = ob_plane_001.modifiers.new('ParticleSettings', 'PARTICLE_SYSTEM')

# ---- collection membership
col_collection.objects.link(ob_light)
col_collection.objects.link(ob_camera)
col_collection.objects.link(ob_plane)
col_collection.objects.link(ob_plane_001)

# ---- scene / render settings (as saved in the file)
scene.camera = ob_camera
scene.frame_start = 1; scene.frame_end = 250; scene.frame_set(1)
scene.render.engine = 'BLENDER_EEVEE_NEXT'
scene.cycles.use_denoising = False
scene.cycles.samples = 128
scene.cycles.sampling_pattern = 'TABULATED_SOBOL'
scene.cycles.use_adaptive_sampling = False
scene.cycles.use_light_tree = False
scene.view_settings.view_transform = 'Filmic'
bpy.context.view_layer.update()
